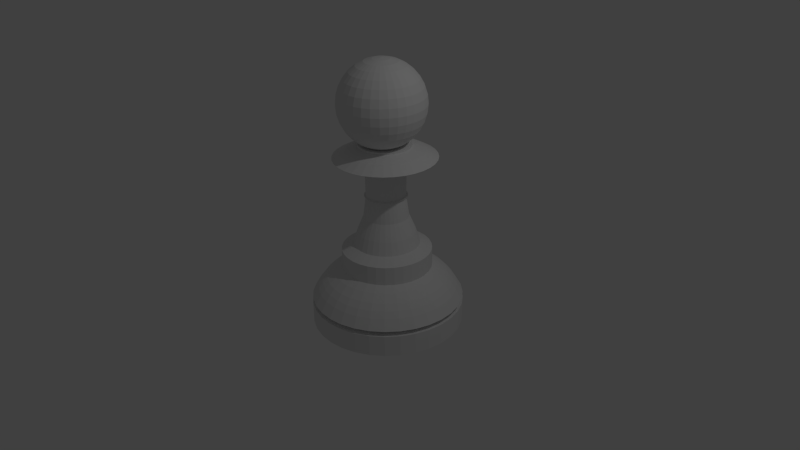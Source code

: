 # Source: pawn.blend  (saved by Blender 2.76.0; exported with 4.5.12 LTS)
import bpy
from mathutils import Matrix  # noqa: F401  (used for matrix-valued properties, if any)

bpy.ops.wm.read_factory_settings(use_empty=True)
scene = bpy.context.scene
scene.name = 'Scene'

# ---- collections
col_collection_1 = bpy.data.collections.new('Collection 1'); scene.collection.children.link(col_collection_1)

# ---- world
world_world = bpy.data.worlds.new('World'); scene.world = world_world
world_world.color = (0.05088, 0.05088, 0.05088)
world_world.use_sun_shadow = False
world_world.sun_shadow_jitter_overblur = 0.0
world_world.cycles.sampling_method = 'MANUAL'
world_world.cycles.sample_map_resolution = 256

# ---- cameras
cam_camera = bpy.data.cameras.new('Camera')
cam_camera.clip_end = 100.0
cam_camera.lens = 35.0
cam_camera.sensor_width = 32.0
cam_camera.sensor_height = 18.0
cam_camera.ortho_scale = 7.314
cam_camera.dof.focus_distance = 0.0
cam_camera.dof.aperture_fstop = 128.0

# ---- lights
light_lamp = bpy.data.lights.new('Lamp', 'POINT')
light_lamp.transmission_factor = 0.0
light_lamp.cutoff_distance = 30.0
light_lamp.energy = 100.0
light_lamp.shadow_buffer_clip_start = 1.001
light_lamp.shadow_soft_size = 0.1
light_lamp.shadow_maximum_resolution = 0.006
light_lamp.use_absolute_resolution = True
light_lamp.cycles.use_multiple_importance_sampling = False

# ---- meshes
me_cylinder = bpy.data.meshes.new('Cylinder')
me_cylinder.from_pydata([(-0.008108, 0.2402, -1.059), (-0.008108, 1.237, 1.442), (-0.008108, 1.24, -1.059), (-0.008108, 1.24, 0.9414), (0.187, 1.221, -1.059), (0.187, 1.221, 0.9414), (0.3746, 1.164, -1.059), (0.3746, 1.164, 0.9414), (0.5475, 1.072, -1.059), (0.5475, 1.072, 0.9414), (0.699, 0.9473, -1.059), (0.699, 0.9473, 0.9414), (0.8234, 0.7958, -1.059), (0.8234, 0.7958, 0.9414), (0.9158, 0.6229, -1.059), (0.9158, 0.6229, 0.9414), (0.9727, 0.4353, -1.059), (0.9727, 0.4353, 0.9414), (0.9919, 0.2402, -1.059), (0.9919, 0.2402, 0.9414), (0.9727, 0.04513, -1.059), (0.9727, 0.04513, 0.9414), (0.9158, -0.1425, -1.059), (0.9158, -0.1425, 0.9414), (0.8234, -0.3154, -1.059), (0.8234, -0.3154, 0.9414), (0.699, -0.4669, -1.059), (0.699, -0.4669, 0.9414), (0.5475, -0.5913, -1.059), (0.5475, -0.5913, 0.9414), (0.3746, -0.6837, -1.059), (0.3746, -0.6837, 0.9414), (0.187, -0.7406, -1.059), (0.187, -0.7406, 0.9414), (-0.008108, -0.7598, -1.059), (-0.008108, -0.7598, 0.9414), (-0.2032, -0.7406, -1.059), (-0.2032, -0.7406, 0.9414), (-0.3908, -0.6837, -1.059), (-0.3908, -0.6837, 0.9414), (-0.5637, -0.5913, -1.059), (-0.5637, -0.5913, 0.9414), (-0.7152, -0.4669, -1.059), (-0.7152, -0.4669, 0.9414), (-0.8396, -0.3154, -1.059), (-0.8396, -0.3154, 0.9414), (-0.932, -0.1425, -1.059), (-0.932, -0.1425, 0.9414), (-0.9889, 0.04513, -1.059), (-0.9889, 0.04513, 0.9414), (-1.008, 0.2402, -1.059), (-1.008, 0.2402, 0.9414), (-0.9889, 0.4353, -1.059), (-0.9889, 0.4353, 0.9414), (-0.932, 0.6229, -1.059), (-0.932, 0.6229, 0.9414), (-0.8396, 0.7958, -1.059), (-0.8396, 0.7958, 0.9414), (-0.7152, 0.9473, -1.059), (-0.7152, 0.9473, 0.9414), (-0.5637, 1.072, -1.059), (-0.5637, 1.072, 0.9414), (-0.3908, 1.164, -1.059), (-0.3908, 1.164, 0.9414), (-0.2032, 1.221, -1.059), (-0.2032, 1.221, 0.9414), (-0.008108, 1.122, 1.066), (-0.008108, 1.158, 2.401), (0.164, 1.106, 1.066), (0.3295, 1.055, 1.066), (0.482, 0.9738, 1.066), (0.6157, 0.8641, 1.066), (0.7255, 0.7304, 1.066), (0.807, 0.5778, 1.066), (0.8572, 0.4123, 1.066), (0.8742, 0.2402, 1.066), (0.8572, 0.0681, 1.066), (0.807, -0.09741, 1.066), (0.7255, -0.2499, 1.066), (0.6157, -0.3836, 1.066), (0.482, -0.4934, 1.066), (0.3295, -0.5749, 1.066), (0.164, -0.6251, 1.066), (-0.008108, -0.642, 1.066), (-0.1802, -0.6251, 1.066), (-0.3457, -0.5749, 1.066), (-0.4983, -0.4934, 1.066), (-0.632, -0.3836, 1.066), (-0.7417, -0.2499, 1.066), (-0.8232, -0.09741, 1.066), (-0.8734, 0.0681, 1.066), (-0.8904, 0.2402, 1.066), (-0.8734, 0.4123, 1.066), (-0.8232, 0.5778, 1.066), (-0.7417, 0.7304, 1.066), (-0.632, 0.8641, 1.066), (-0.4983, 0.9738, 1.066), (-0.3457, 1.055, 1.066), (-0.1802, 1.106, 1.066), (-0.008108, 1.101, 2.943), (0.1864, 1.218, 1.442), (0.3735, 1.162, 1.442), (0.5459, 1.069, 1.442), (0.697, 0.9454, 1.442), (0.8211, 0.7943, 1.442), (0.9132, 0.6218, 1.442), (0.97, 0.4348, 1.442), (0.9891, 0.2402, 1.442), (0.97, 0.04567, 1.442), (0.9132, -0.1414, 1.442), (0.8211, -0.3138, 1.442), (0.697, -0.4649, 1.442), (0.5459, -0.589, 1.442), (0.3735, -0.6811, 1.442), (0.1864, -0.7379, 1.442), (-0.008108, -0.757, 1.442), (-0.2027, -0.7379, 1.442), (-0.3897, -0.6811, 1.442), (-0.5621, -0.589, 1.442), (-0.7133, -0.4649, 1.442), (-0.8373, -0.3138, 1.442), (-0.9294, -0.1414, 1.442), (-0.9862, 0.04567, 1.442), (-1.005, 0.2402, 1.442), (-0.9862, 0.4348, 1.442), (-0.9294, 0.6218, 1.442), (-0.8373, 0.7943, 1.442), (-0.7133, 0.9454, 1.442), (-0.5621, 1.069, 1.442), (-0.3897, 1.162, 1.442), (-0.2027, 1.218, 1.442), (-0.008108, 1.036, 3.443), (0.1709, 1.14, 2.401), (0.3431, 1.088, 2.401), (0.5017, 1.003, 2.401), (0.6408, 0.8891, 2.401), (0.7549, 0.75, 2.401), (0.8397, 0.5914, 2.401), (0.8919, 0.4192, 2.401), (0.9095, 0.2402, 2.401), (0.8919, 0.0612, 2.401), (0.8397, -0.1109, 2.401), (0.7549, -0.2696, 2.401), (0.6408, -0.4087, 2.401), (0.5017, -0.5228, 2.401), (0.3431, -0.6076, 2.401), (0.1709, -0.6598, 2.401), (-0.008108, -0.6774, 2.401), (-0.1871, -0.6598, 2.401), (-0.3593, -0.6076, 2.401), (-0.5179, -0.5228, 2.401), (-0.657, -0.4087, 2.401), (-0.7711, -0.2696, 2.401), (-0.8559, -0.1109, 2.401), (-0.9081, 0.0612, 2.401), (-0.9257, 0.2402, 2.401), (-0.9081, 0.4192, 2.401), (-0.8559, 0.5914, 2.401), (-0.7711, 0.75, 2.401), (-0.657, 0.8891, 2.401), (-0.5179, 1.003, 2.401), (-0.3593, 1.088, 2.401), (-0.1871, 1.14, 2.401), (-0.008108, 0.9342, 4.027), (0.1598, 1.085, 2.943), (0.3213, 1.036, 2.943), (0.4701, 0.956, 2.943), (0.6006, 0.8489, 2.943), (0.7076, 0.7185, 2.943), (0.7872, 0.5696, 2.943), (0.8362, 0.4082, 2.943), (0.8527, 0.2402, 2.943), (0.8362, 0.07228, 2.943), (0.7872, -0.08921, 2.943), (0.7076, -0.238, 2.943), (0.6006, -0.3685, 2.943), (0.4701, -0.4755, 2.943), (0.3213, -0.5551, 2.943), (0.1598, -0.6041, 2.943), (-0.008108, -0.6206, 2.943), (-0.176, -0.6041, 2.943), (-0.3375, -0.5551, 2.943), (-0.4864, -0.4755, 2.943), (-0.6168, -0.3685, 2.943), (-0.7239, -0.238, 2.943), (-0.8034, -0.08921, 2.943), (-0.8524, 0.07228, 2.943), (-0.8689, 0.2402, 2.943), (-0.8524, 0.4082, 2.943), (-0.8034, 0.5696, 2.943), (-0.7239, 0.7185, 2.943), (-0.6168, 0.8489, 2.943), (-0.4864, 0.956, 2.943), (-0.3375, 1.036, 2.943), (-0.176, 1.085, 2.943), (-0.008108, 0.8291, 4.485), (0.1471, 1.02, 3.443), (0.2963, 0.9751, 3.443), (0.4338, 0.9016, 3.443), (0.5544, 0.8027, 3.443), (0.6533, 0.6821, 3.443), (0.7268, 0.5446, 3.443), (0.7721, 0.3954, 3.443), (0.7873, 0.2402, 3.443), (0.7721, 0.08503, 3.443), (0.7268, -0.06419, 3.443), (0.6533, -0.2017, 3.443), (0.5544, -0.3222, 3.443), (0.4338, -0.4212, 3.443), (0.2963, -0.4947, 3.443), (0.1471, -0.5399, 3.443), (-0.008108, -0.5552, 3.443), (-0.1633, -0.5399, 3.443), (-0.3125, -0.4947, 3.443), (-0.45, -0.4212, 3.443), (-0.5706, -0.3222, 3.443), (-0.6695, -0.2017, 3.443), (-0.743, -0.06419, 3.443), (-0.7883, 0.08503, 3.443), (-0.8036, 0.2402, 3.443), (-0.7883, 0.3954, 3.443), (-0.743, 0.5446, 3.443), (-0.6695, 0.6821, 3.443), (-0.5706, 0.8027, 3.443), (-0.45, 0.9016, 3.443), (-0.3125, 0.9751, 3.443), (-0.1633, 1.02, 3.443), (-0.008108, 0.8291, 6.223), (0.1273, 0.9209, 4.027), (0.2575, 0.8814, 4.027), (0.3775, 0.8173, 4.027), (0.4826, 0.731, 4.027), (0.5689, 0.6258, 4.027), (0.6331, 0.5058, 4.027), (0.6726, 0.3756, 4.027), (0.6859, 0.2402, 4.027), (0.6726, 0.1048, 4.027), (0.6331, -0.02537, 4.027), (0.5689, -0.1454, 4.027), (0.4826, -0.2505, 4.027), (0.3775, -0.3368, 4.027), (0.2575, -0.401, 4.027), (0.1273, -0.4405, 4.027), (-0.008108, -0.4538, 4.027), (-0.1435, -0.4405, 4.027), (-0.2737, -0.401, 4.027), (-0.3937, -0.3368, 4.027), (-0.4988, -0.2505, 4.027), (-0.5852, -0.1454, 4.027), (-0.6493, -0.02537, 4.027), (-0.6888, 0.1048, 4.027), (-0.7021, 0.2402, 4.027), (-0.6888, 0.3756, 4.027), (-0.6493, 0.5058, 4.027), (-0.5852, 0.6258, 4.027), (-0.4988, 0.731, 4.027), (-0.3937, 0.8173, 4.027), (-0.2737, 0.8814, 4.027), (-0.1435, 0.9209, 4.027), (-0.008108, 0.6724, 6.773), (0.1068, 0.8178, 4.485), (0.2172, 0.7843, 4.485), (0.319, 0.7298, 4.485), (0.4083, 0.6566, 4.485), (0.4815, 0.5674, 4.485), (0.5359, 0.4656, 4.485), (0.5694, 0.3551, 4.485), (0.5808, 0.2402, 4.485), (0.5694, 0.1253, 4.485), (0.5359, 0.01487, 4.485), (0.4815, -0.08694, 4.485), (0.4083, -0.1762, 4.485), (0.319, -0.2494, 4.485), (0.2172, -0.3038, 4.485), (0.1068, -0.3373, 4.485), (-0.008108, -0.3486, 4.485), (-0.123, -0.3373, 4.485), (-0.2335, -0.3038, 4.485), (-0.3353, -0.2494, 4.485), (-0.4245, -0.1762, 4.485), (-0.4977, -0.08694, 4.485), (-0.5521, 0.01487, 4.485), (-0.5857, 0.1253, 4.485), (-0.597, 0.2402, 4.485), (-0.5857, 0.3551, 4.485), (-0.5521, 0.4656, 4.485), (-0.4977, 0.5674, 4.485), (-0.4245, 0.6566, 4.485), (-0.3353, 0.7298, 4.485), (-0.2335, 0.7843, 4.485), (-0.123, 0.8178, 4.485), (-0.008108, 0.6196, 7.974), (0.1068, 0.8178, 6.223), (0.2172, 0.7843, 6.223), (0.319, 0.7298, 6.223), (0.4083, 0.6566, 6.223), (0.4815, 0.5674, 6.223), (0.5359, 0.4656, 6.223), (0.5694, 0.3551, 6.223), (0.5808, 0.2402, 6.223), (0.5694, 0.1253, 6.223), (0.5359, 0.01487, 6.223), (0.4815, -0.08694, 6.223), (0.4083, -0.1762, 6.223), (0.319, -0.2494, 6.223), (0.2172, -0.3038, 6.223), (0.1068, -0.3373, 6.223), (-0.008108, -0.3486, 6.223), (-0.123, -0.3373, 6.223), (-0.2335, -0.3038, 6.223), (-0.3353, -0.2494, 6.223), (-0.4245, -0.1762, 6.223), (-0.4977, -0.08694, 6.223), (-0.5521, 0.01487, 6.223), (-0.5857, 0.1253, 6.223), (-0.597, 0.2402, 6.223), (-0.5857, 0.3551, 6.223), (-0.5521, 0.4656, 6.223), (-0.4977, 0.5674, 6.223), (-0.4245, 0.6566, 6.223), (-0.3353, 0.7298, 6.223), (-0.2335, 0.7843, 6.223), (-0.123, 0.8178, 6.223), (-0.008108, 0.5341, 9.45), (0.07621, 0.6641, 6.773), (0.1573, 0.6395, 6.773), (0.232, 0.5996, 6.773), (0.2975, 0.5458, 6.773), (0.3513, 0.4803, 6.773), (0.3912, 0.4056, 6.773), (0.4158, 0.3245, 6.773), (0.4241, 0.2402, 6.773), (0.4158, 0.1559, 6.773), (0.3912, 0.07482, 6.773), (0.3513, 9.37e-05, 6.773), (0.2975, -0.0654, 6.773), (0.232, -0.1192, 6.773), (0.1573, -0.1591, 6.773), (0.07621, -0.1837, 6.773), (-0.008108, -0.192, 6.773), (-0.09243, -0.1837, 6.773), (-0.1735, -0.1591, 6.773), (-0.2482, -0.1192, 6.773), (-0.3137, -0.0654, 6.773), (-0.3675, 9.392e-05, 6.773), (-0.4074, 0.07482, 6.773), (-0.432, 0.1559, 6.773), (-0.4403, 0.2402, 6.773), (-0.432, 0.3245, 6.773), (-0.4074, 0.4056, 6.773), (-0.3675, 0.4803, 6.773), (-0.3137, 0.5458, 6.773), (-0.2482, 0.5996, 6.773), (-0.1735, 0.6395, 6.773), (-0.09243, 0.6641, 6.773), (-0.008108, 0.4956, 11.48), (0.06591, 0.6123, 7.974), (0.1371, 0.5907, 7.974), (0.2027, 0.5557, 7.974), (0.2602, 0.5085, 7.974), (0.3074, 0.451, 7.974), (0.3424, 0.3854, 7.974), (0.364, 0.3142, 7.974), (0.3713, 0.2402, 7.974), (0.364, 0.1662, 7.974), (0.3424, 0.09503, 7.974), (0.3074, 0.02944, 7.974), (0.2602, -0.02806, 7.974), (0.2027, -0.07524, 7.974), (0.1371, -0.1103, 7.974), (0.06591, -0.1319, 7.974), (-0.008108, -0.1392, 7.974), (-0.08213, -0.1319, 7.974), (-0.1533, -0.1103, 7.974), (-0.2189, -0.07524, 7.974), (-0.2764, -0.02806, 7.974), (-0.3236, 0.02944, 7.974), (-0.3586, 0.09503, 7.974), (-0.3802, 0.1662, 7.974), (-0.3875, 0.2402, 7.974), (-0.3802, 0.3142, 7.974), (-0.3586, 0.3854, 7.974), (-0.3236, 0.451, 7.974), (-0.2764, 0.5085, 7.974), (-0.2189, 0.5557, 7.974), (-0.1533, 0.5907, 7.974), (-0.08212, 0.6123, 7.974), (-0.008108, 0.5197, 11.48), (0.04923, 0.5285, 9.45), (0.1044, 0.5117, 9.45), (0.1552, 0.4846, 9.45), (0.1997, 0.448, 9.45), (0.2363, 0.4035, 9.45), (0.2634, 0.3527, 9.45), (0.2801, 0.2976, 9.45), (0.2858, 0.2402, 9.45), (0.2801, 0.1829, 9.45), (0.2634, 0.1278, 9.45), (0.2363, 0.07694, 9.45), (0.1997, 0.03241, 9.45), (0.1552, -0.004144, 9.45), (0.1044, -0.0313, 9.45), (0.04923, -0.04803, 9.45), (-0.008108, -0.05367, 9.45), (-0.06544, -0.04803, 9.45), (-0.1206, -0.0313, 9.45), (-0.1714, -0.004144, 9.45), (-0.2159, 0.03241, 9.45), (-0.2525, 0.07694, 9.45), (-0.2796, 0.1278, 9.45), (-0.2964, 0.1829, 9.45), (-0.302, 0.2402, 9.45), (-0.2964, 0.2976, 9.45), (-0.2796, 0.3527, 9.45), (-0.2525, 0.4035, 9.45), (-0.2159, 0.448, 9.45), (-0.1714, 0.4846, 9.45), (-0.1206, 0.5117, 9.45), (-0.06544, 0.5285, 9.45), (-0.008108, 0.4965, 11.54), (0.04172, 0.4907, 11.48), (0.08964, 0.4762, 11.48), (0.1338, 0.4526, 11.48), (0.1725, 0.4208, 11.48), (0.2043, 0.3821, 11.48), (0.2279, 0.338, 11.48), (0.2424, 0.2901, 11.48), (0.2473, 0.2402, 11.48), (0.2424, 0.1904, 11.48), (0.2279, 0.1425, 11.48), (0.2043, 0.09831, 11.48), (0.1725, 0.0596, 11.48), (0.1338, 0.02784, 11.48), (0.08964, 0.004234, 11.48), (0.04172, -0.0103, 11.48), (-0.008108, -0.01521, 11.48), (-0.05794, -0.0103, 11.48), (-0.1059, 0.004234, 11.48), (-0.15, 0.02784, 11.48), (-0.1887, 0.0596, 11.48), (-0.2205, 0.09831, 11.48), (-0.2441, 0.1425, 11.48), (-0.2586, 0.1904, 11.48), (-0.2635, 0.2402, 11.48), (-0.2586, 0.2901, 11.48), (-0.2441, 0.338, 11.48), (-0.2205, 0.3821, 11.48), (-0.1887, 0.4208, 11.48), (-0.15, 0.4526, 11.48), (-0.1059, 0.4762, 11.48), (-0.05794, 0.4907, 11.48), (-0.008108, 0.5051, 14.52), (0.04641, 0.5143, 11.48), (0.09883, 0.4984, 11.48), (0.1471, 0.4726, 11.48), (0.1895, 0.4378, 11.48), (0.2242, 0.3955, 11.48), (0.2501, 0.3472, 11.48), (0.266, 0.2947, 11.48), (0.2713, 0.2402, 11.48), (0.266, 0.1857, 11.48), (0.2501, 0.1333, 11.48), (0.2242, 0.08496, 11.48), (0.1895, 0.04262, 11.48), (0.1471, 0.007862, 11.48), (0.09883, -0.01796, 11.48), (0.04641, -0.03386, 11.48), (-0.008108, -0.03923, 11.48), (-0.06263, -0.03386, 11.48), (-0.1151, -0.01796, 11.48), (-0.1634, 0.007862, 11.48), (-0.2057, 0.04262, 11.48), (-0.2405, 0.08496, 11.48), (-0.2663, 0.1333, 11.48), (-0.2822, 0.1857, 11.48), (-0.2876, 0.2402, 11.48), (-0.2822, 0.2947, 11.48), (-0.2663, 0.3472, 11.48), (-0.2405, 0.3955, 11.48), (-0.2057, 0.4378, 11.48), (-0.1634, 0.4726, 11.48), (-0.115, 0.4984, 11.48), (-0.06263, 0.5143, 11.48), (-0.008108, 0.5051, 14.58), (0.04188, 0.4915, 11.54), (0.08996, 0.477, 11.54), (0.1343, 0.4533, 11.54), (0.1731, 0.4214, 11.54), (0.205, 0.3826, 11.54), (0.2286, 0.3383, 11.54), (0.2432, 0.2902, 11.54), (0.2481, 0.2402, 11.54), (0.2432, 0.1902, 11.54), (0.2286, 0.1422, 11.54), (0.205, 0.09785, 11.54), (0.1731, 0.05902, 11.54), (0.1343, 0.02715, 11.54), (0.08996, 0.003471, 11.54), (0.04188, -0.01111, 11.54), (-0.008108, -0.01603, 11.54), (-0.0581, -0.01111, 11.54), (-0.1062, 0.003472, 11.54), (-0.1505, 0.02715, 11.54), (-0.1893, 0.05902, 11.54), (-0.2212, 0.09785, 11.54), (-0.2449, 0.1422, 11.54), (-0.2594, 0.1902, 11.54), (-0.2644, 0.2402, 11.54), (-0.2594, 0.2902, 11.54), (-0.2449, 0.3383, 11.54), (-0.2212, 0.3826, 11.54), (-0.1893, 0.4214, 11.54), (-0.1505, 0.4533, 11.54), (-0.1062, 0.477, 11.54), (-0.0581, 0.4915, 11.54), (0.04357, 0.5, 14.52), (0.09326, 0.4849, 14.52), (0.1391, 0.4605, 14.52), (0.1792, 0.4275, 14.52), (0.2121, 0.3874, 14.52), (0.2366, 0.3416, 14.52), (0.2517, 0.2919, 14.52), (0.2568, 0.2402, 14.52), (0.2517, 0.1885, 14.52), (0.2366, 0.1389, 14.52), (0.2121, 0.09306, 14.52), (0.1792, 0.05292, 14.52), (0.1391, 0.01998, 14.52), (0.09326, -0.0045, 14.52), (0.04357, -0.01957, 14.52), (-0.008108, -0.02466, 14.52), (-0.05978, -0.01957, 14.52), (-0.1095, -0.0045, 14.52), (-0.1553, 0.01998, 14.52), (-0.1954, 0.05292, 14.52), (-0.2283, 0.09306, 14.52), (-0.2528, 0.1389, 14.52), (-0.2679, 0.1885, 14.52), (-0.273, 0.2402, 14.52), (-0.2679, 0.2919, 14.52), (-0.2528, 0.3416, 14.52), (-0.2283, 0.3874, 14.52), (-0.1954, 0.4275, 14.52), (-0.1553, 0.4605, 14.52), (-0.1095, 0.4849, 14.52), (-0.05978, 0.5, 14.52), (-0.008108, 0.7493, 15.79), (0.04357, 0.5, 14.58), (0.09326, 0.4849, 14.58), (0.1391, 0.4605, 14.58), (0.1792, 0.4275, 14.58), (0.2121, 0.3874, 14.58), (0.2366, 0.3416, 14.58), (0.2517, 0.2919, 14.58), (0.2568, 0.2402, 14.58), (0.2517, 0.1885, 14.58), (0.2366, 0.1389, 14.58), (0.2121, 0.09306, 14.58), (0.1792, 0.05292, 14.58), (0.1391, 0.01998, 14.58), (0.09326, -0.0045, 14.58), (0.04357, -0.01957, 14.58), (-0.008108, -0.02466, 14.58), (-0.05978, -0.01957, 14.58), (-0.1095, -0.0045, 14.58), (-0.1553, 0.01998, 14.58), (-0.1954, 0.05292, 14.58), (-0.2283, 0.09306, 14.58), (-0.2528, 0.1389, 14.58), (-0.2679, 0.1885, 14.58), (-0.273, 0.2402, 14.58), (-0.2679, 0.2919, 14.58), (-0.2528, 0.3416, 14.58), (-0.2283, 0.3874, 14.58), (-0.1954, 0.4275, 14.58), (-0.1553, 0.4605, 14.58), (-0.1095, 0.4849, 14.58), (-0.05978, 0.5, 14.58), (-0.008108, 0.9091, 15.16), (-0.008108, 0.58, 16.25), (0.1224, 0.8962, 15.16), (0.2479, 0.8582, 15.16), (0.3635, 0.7964, 15.16), (0.4648, 0.7132, 15.16), (0.548, 0.6118, 15.16), (0.6098, 0.4962, 15.16), (0.6479, 0.3707, 15.16), (0.6607, 0.2402, 15.16), (0.6479, 0.1097, 15.16), (0.6098, -0.01574, 15.16), (0.548, -0.1314, 15.16), (0.4648, -0.2327, 15.16), (0.3635, -0.3159, 15.16), (0.2479, -0.3777, 15.16), (0.1224, -0.4158, 15.16), (-0.008108, -0.4286, 15.16), (-0.1386, -0.4158, 15.16), (-0.2641, -0.3777, 15.16), (-0.3797, -0.3159, 15.16), (-0.4811, -0.2327, 15.16), (-0.5642, -0.1314, 15.16), (-0.626, -0.01574, 15.16), (-0.6641, 0.1097, 15.16), (-0.677, 0.2402, 15.16), (-0.6641, 0.3707, 15.16), (-0.626, 0.4962, 15.16), (-0.5642, 0.6118, 15.16), (-0.4811, 0.7132, 15.16), (-0.3797, 0.7964, 15.16), (-0.2641, 0.8582, 15.16), (-0.1386, 0.8962, 15.16), (-0.008108, 0.58, 16.41), (0.09122, 0.7396, 15.79), (0.1867, 0.7106, 15.79), (0.2747, 0.6635, 15.79), (0.3519, 0.6002, 15.79), (0.4152, 0.5231, 15.79), (0.4623, 0.4351, 15.79), (0.4912, 0.3395, 15.79), (0.501, 0.2402, 15.79), (0.4912, 0.1409, 15.79), (0.4623, 0.04538, 15.79), (0.4152, -0.04264, 15.79), (0.3519, -0.1198, 15.79), (0.2747, -0.1831, 15.79), (0.1867, -0.2302, 15.79), (0.09122, -0.2591, 15.79), (-0.008108, -0.2689, 15.79), (-0.1074, -0.2591, 15.79), (-0.2029, -0.2302, 15.79), (-0.291, -0.1831, 15.79), (-0.3681, -0.1198, 15.79), (-0.4314, -0.04264, 15.79), (-0.4785, 0.04538, 15.79), (-0.5075, 0.1409, 15.79), (-0.5172, 0.2402, 15.79), (-0.5075, 0.3395, 15.79), (-0.4785, 0.4351, 15.79), (-0.4314, 0.5231, 15.79), (-0.3681, 0.6002, 15.79), (-0.291, 0.6635, 15.79), (-0.2029, 0.7106, 15.79), (-0.1074, 0.7396, 15.79), (0.05818, 0.5735, 16.25), (0.1219, 0.5541, 16.25), (0.1807, 0.5227, 16.25), (0.2322, 0.4805, 16.25), (0.2744, 0.429, 16.25), (0.3058, 0.3702, 16.25), (0.3252, 0.3065, 16.25), (0.3317, 0.2402, 16.25), (0.3252, 0.1739, 16.25), (0.3058, 0.1102, 16.25), (0.2744, 0.05144, 16.25), (0.2322, -4.776e-05, 16.25), (0.1807, -0.0423, 16.25), (0.1219, -0.0737, 16.25), (0.05818, -0.09304, 16.25), (-0.008108, -0.09957, 16.25), (-0.0744, -0.09304, 16.25), (-0.1381, -0.0737, 16.25), (-0.1969, -0.0423, 16.25), (-0.2484, -4.761e-05, 16.25), (-0.2906, 0.05144, 16.25), (-0.322, 0.1102, 16.25), (-0.3414, 0.1739, 16.25), (-0.3479, 0.2402, 16.25), (-0.3414, 0.3065, 16.25), (-0.322, 0.3703, 16.25), (-0.2906, 0.429, 16.25), (-0.2484, 0.4805, 16.25), (-0.1969, 0.5227, 16.25), (-0.1381, 0.5541, 16.25), (-0.0744, 0.5735, 16.25), (-0.008108, 0.2402, 16.41), (0.05818, 0.5735, 16.41), (0.1219, 0.5541, 16.41), (0.1807, 0.5227, 16.41), (0.2322, 0.4805, 16.41), (0.2744, 0.429, 16.41), (0.3058, 0.3702, 16.41), (0.3252, 0.3065, 16.41), (0.3317, 0.2402, 16.41), (0.3252, 0.1739, 16.41), (0.3058, 0.1102, 16.41), (0.2744, 0.05144, 16.41), (0.2322, -4.776e-05, 16.41), (0.1807, -0.0423, 16.41), (0.1219, -0.0737, 16.41), (0.05818, -0.09304, 16.41), (-0.008108, -0.09957, 16.41), (-0.0744, -0.09304, 16.41), (-0.1381, -0.0737, 16.41), (-0.1969, -0.0423, 16.41), (-0.2484, -4.761e-05, 16.41), (-0.2906, 0.05144, 16.41), (-0.322, 0.1102, 16.41), (-0.3414, 0.1739, 16.41), (-0.3479, 0.2402, 16.41), (-0.3414, 0.3065, 16.41), (-0.322, 0.3703, 16.41), (-0.2906, 0.429, 16.41), (-0.2484, 0.4805, 16.41), (-0.1969, 0.5227, 16.41), (-0.1381, 0.5541, 16.41), (-0.0744, 0.5735, 16.41), (-0.1134, 0.1979, 24.03), (-0.2192, 0.1979, 23.81), (-0.3166, 0.1979, 23.44), (-0.4021, 0.1979, 22.94), (-0.4722, 0.1979, 22.33), (-0.5243, 0.1979, 21.64), (-0.5564, 0.1979, 20.89), (-0.5672, 0.1979, 20.11), (-0.5564, 0.1979, 19.33), (-0.5243, 0.1979, 18.58), (-0.4722, 0.1979, 17.89), (-0.4021, 0.1979, 17.28), (-0.3166, 0.1979, 16.78), (-0.2192, 0.1979, 16.41), (-0.1134, 0.1979, 16.18), (-0.1113, 0.2194, 24.03), (-0.215, 0.24, 23.81), (-0.3106, 0.2591, 23.44), (-0.3944, 0.2757, 22.94), (-0.4632, 0.2894, 22.33), (-0.5143, 0.2996, 21.64), (-0.5458, 0.3058, 20.89), (-0.5564, 0.3079, 20.11), (-0.5458, 0.3058, 19.33), (-0.5143, 0.2996, 18.58), (-0.4632, 0.2894, 17.89), (-0.3944, 0.2757, 17.28), (-0.3106, 0.2591, 16.78), (-0.215, 0.24, 16.41), (-0.1113, 0.2194, 16.18), (-0.105, 0.24, 24.03), (-0.2027, 0.2805, 23.81), (-0.2928, 0.3178, 23.44), (-0.3717, 0.3505, 22.94), (-0.4365, 0.3773, 22.33), (-0.4846, 0.3973, 21.64), (-0.5143, 0.4096, 20.89), (-0.5243, 0.4137, 20.11), (-0.5143, 0.4096, 19.33), (-0.4846, 0.3973, 18.58), (-0.4365, 0.3773, 17.89), (-0.3717, 0.3505, 17.28), (-0.2928, 0.3178, 16.78), (-0.2027, 0.2805, 16.41), (-0.105, 0.24, 16.18), (-0.09486, 0.2591, 24.03), (-0.1828, 0.3178, 23.81), (-0.2638, 0.372, 23.44), (-0.3349, 0.4194, 22.94), (-0.3932, 0.4584, 22.33), (-0.4365, 0.4873, 21.64), (-0.4632, 0.5052, 20.89), (-0.4722, 0.5112, 20.11), (-0.4632, 0.5052, 19.33), (-0.4365, 0.4873, 18.58), (-0.3932, 0.4584, 17.89), (-0.3349, 0.4194, 17.28), (-0.2638, 0.372, 16.78), (-0.1828, 0.3178, 16.41), (-0.09486, 0.2591, 16.18), (-0.08118, 0.2757, 24.03), (-0.156, 0.3505, 23.81), (-0.2249, 0.4194, 23.44), (-0.2853, 0.4799, 22.94), (-0.3349, 0.5294, 22.33), (-0.3717, 0.5663, 21.64), (-0.3944, 0.589, 20.89), (-0.4021, 0.5966, 20.11), (-0.3944, 0.589, 19.33), (-0.3717, 0.5663, 18.58), (-0.3349, 0.5294, 17.89), (-0.2853, 0.4799, 17.28), (-0.2249, 0.4194, 16.78), (-0.156, 0.3505, 16.41), (-0.08118, 0.2757, 16.18), (-0.06451, 0.2894, 24.03), (-0.1233, 0.3773, 23.81), (-0.1774, 0.4584, 23.44), (-0.2249, 0.5294, 22.94), (-0.2638, 0.5877, 22.33), (-0.2928, 0.6311, 21.64), (-0.3106, 0.6577, 20.89), (-0.3166, 0.6667, 20.11), (-0.3106, 0.6577, 19.33), (-0.2928, 0.6311, 18.58), (-0.2638, 0.5877, 17.89), (-0.2249, 0.5294, 17.28), (-0.1774, 0.4584, 16.78), (-0.1233, 0.3773, 16.41), (-0.06451, 0.2894, 16.18), (-0.04549, 0.2996, 24.03), (-0.08597, 0.3973, 23.81), (-0.1233, 0.4873, 23.44), (-0.156, 0.5663, 22.94), (-0.1828, 0.6311, 22.33), (-0.2027, 0.6792, 21.64), (-0.215, 0.7088, 20.89), (-0.2192, 0.7188, 20.11), (-0.215, 0.7088, 19.33), (-0.2027, 0.6792, 18.58), (-0.1828, 0.6311, 17.89), (-0.156, 0.5663, 17.28), (-0.1233, 0.4873, 16.78), (-0.08597, 0.3973, 16.41), (-0.04549, 0.2996, 16.18), (-0.02486, 0.3058, 24.03), (-0.04549, 0.4096, 23.81), (-0.06451, 0.5052, 23.44), (-0.08118, 0.589, 22.94), (-0.09486, 0.6577, 22.33), (-0.105, 0.7088, 21.64), (-0.1113, 0.7403, 20.89), (-0.1134, 0.7509, 20.11), (-0.1113, 0.7403, 19.33), (-0.105, 0.7088, 18.58), (-0.09486, 0.6577, 17.89), (-0.08118, 0.589, 17.28), (-0.06451, 0.5052, 16.78), (-0.04549, 0.4096, 16.41), (-0.02486, 0.3058, 16.18), (-0.003399, 0.3079, 24.03), (-0.003399, 0.4137, 23.81), (-0.003399, 0.5112, 23.44), (-0.003399, 0.5966, 22.94), (-0.003399, 0.6667, 22.33), (-0.003399, 0.7188, 21.64), (-0.003399, 0.7509, 20.89), (-0.003399, 0.7618, 20.11), (-0.003399, 0.7509, 19.33), (-0.003399, 0.7188, 18.58), (-0.003399, 0.6667, 17.89), (-0.003399, 0.5966, 17.28), (-0.003399, 0.5112, 16.78), (-0.003399, 0.4137, 16.41), (-0.003399, 0.3079, 16.18), (0.01806, 0.3058, 24.03), (0.03869, 0.4096, 23.81), (0.05771, 0.5052, 23.44), (0.07438, 0.589, 22.94), (0.08806, 0.6577, 22.33), (0.09822, 0.7088, 21.64), (0.1045, 0.7403, 20.89), (0.1066, 0.7509, 20.11), (0.1045, 0.7403, 19.33), (0.09822, 0.7088, 18.58), (0.08806, 0.6577, 17.89), (0.07438, 0.589, 17.28), (0.05771, 0.5052, 16.78), (0.03869, 0.4096, 16.41), (0.01806, 0.3058, 16.18), (0.03869, 0.2996, 24.03), (0.07917, 0.3973, 23.81), (0.1165, 0.4873, 23.44), (0.1492, 0.5663, 22.94), (0.176, 0.6311, 22.33), (0.1959, 0.6792, 21.64), (0.2082, 0.7088, 20.89), (0.2124, 0.7188, 20.11), (0.2082, 0.7088, 19.33), (0.1959, 0.6792, 18.58), (0.176, 0.6311, 17.89), (0.1492, 0.5663, 17.28), (0.1165, 0.4873, 16.78), (0.07917, 0.3973, 16.41), (0.03869, 0.2996, 16.18), (0.05771, 0.2894, 24.03), (0.1165, 0.3773, 23.81), (0.1706, 0.4584, 23.44), (0.2181, 0.5294, 22.94), (0.257, 0.5877, 22.33), (0.286, 0.6311, 21.64), (0.3038, 0.6577, 20.89), (0.3098, 0.6667, 20.11), (0.3038, 0.6577, 19.33), (0.286, 0.6311, 18.58), (0.257, 0.5877, 17.89), (0.2181, 0.5294, 17.28), (0.1706, 0.4584, 16.78), (0.1165, 0.3773, 16.41), (0.05771, 0.2894, 16.18), (0.07438, 0.2757, 24.03), (0.1492, 0.3505, 23.81), (0.2181, 0.4194, 23.44), (0.2785, 0.4799, 22.94), (0.3281, 0.5294, 22.33), (0.3649, 0.5663, 21.64), (0.3876, 0.589, 20.89), (0.3953, 0.5966, 20.11), (0.3876, 0.589, 19.33), (0.3649, 0.5663, 18.58), (0.3281, 0.5294, 17.89), (0.2785, 0.4799, 17.28), (0.2181, 0.4194, 16.78), (0.1492, 0.3505, 16.41), (0.07438, 0.2757, 16.18), (0.08806, 0.2591, 24.03), (0.176, 0.3178, 23.81), (0.257, 0.372, 23.44), (0.3281, 0.4194, 22.94), (0.3864, 0.4584, 22.33), (0.4297, 0.4873, 21.64), (0.4564, 0.5052, 20.89), (0.4654, 0.5112, 20.11), (0.4564, 0.5052, 19.33), (0.4297, 0.4873, 18.58), (0.3864, 0.4584, 17.89), (0.3281, 0.4194, 17.28), (0.257, 0.372, 16.78), (0.176, 0.3178, 16.41), (0.08806, 0.2591, 16.18), (0.09822, 0.24, 24.03), (0.1959, 0.2805, 23.81), (0.286, 0.3178, 23.44), (0.3649, 0.3505, 22.94), (0.4297, 0.3773, 22.33), (0.4778, 0.3973, 21.64), (0.5075, 0.4096, 20.89), (0.5175, 0.4137, 20.11), (0.5075, 0.4096, 19.33), (0.4778, 0.3973, 18.58), (0.4297, 0.3773, 17.89), (0.3649, 0.3505, 17.28), (0.286, 0.3178, 16.78), (0.1959, 0.2805, 16.41), (0.09822, 0.24, 16.18), (0.1045, 0.2194, 24.03), (0.2082, 0.24, 23.81), (0.3038, 0.2591, 23.44), (0.3876, 0.2757, 22.94), (0.4564, 0.2894, 22.33), (0.5075, 0.2996, 21.64), (0.539, 0.3058, 20.89), (0.5496, 0.3079, 20.11), (0.539, 0.3058, 19.33), (0.5075, 0.2996, 18.58), (0.4564, 0.2894, 17.89), (0.3876, 0.2757, 17.28), (0.3038, 0.2591, 16.78), (0.2082, 0.24, 16.41), (0.1045, 0.2194, 16.18), (0.1066, 0.1979, 24.03), (0.2124, 0.1979, 23.81), (0.3098, 0.1979, 23.44), (0.3953, 0.1979, 22.94), (0.4654, 0.1979, 22.33), (0.5175, 0.1979, 21.64), (0.5496, 0.1979, 20.89), (0.5604, 0.1979, 20.11), (0.5496, 0.1979, 19.33), (0.5175, 0.1979, 18.58), (0.4654, 0.1979, 17.89), (0.3953, 0.1979, 17.28), (0.3098, 0.1979, 16.78), (0.2124, 0.1979, 16.41), (0.1066, 0.1979, 16.18), (-0.003399, 0.1979, 16.11), (0.1045, 0.1765, 24.03), (0.2082, 0.1559, 23.81), (0.3038, 0.1368, 23.44), (0.3876, 0.1202, 22.94), (0.4564, 0.1065, 22.33), (0.5075, 0.09632, 21.64), (0.539, 0.09006, 20.89), (0.5496, 0.08795, 20.11), (0.539, 0.09006, 19.33), (0.5075, 0.09632, 18.58), (0.4564, 0.1065, 17.89), (0.3876, 0.1202, 17.28), (0.3038, 0.1368, 16.78), (0.2082, 0.1559, 16.41), (0.1045, 0.1765, 16.18), (0.09822, 0.1559, 24.03), (0.1959, 0.1154, 23.81), (0.286, 0.07807, 23.44), (0.3649, 0.04538, 22.94), (0.4297, 0.01854, 22.33), (0.4778, -0.001395, 21.64), (0.5075, -0.01367, 20.89), (0.5175, -0.01782, 20.11), (0.5075, -0.01367, 19.33), (0.4778, -0.001395, 18.58), (0.4297, 0.01854, 17.89), (0.3649, 0.04538, 17.28), (0.286, 0.07807, 16.78), (0.1959, 0.1154, 16.41), (0.09822, 0.1559, 16.18), (0.08806, 0.1368, 24.03), (0.176, 0.07807, 23.81), (0.257, 0.02392, 23.44), (0.3281, -0.02355, 22.94), (0.3864, -0.0625, 22.33), (0.4297, -0.09145, 21.64), (0.4564, -0.1093, 20.89), (0.4654, -0.1153, 20.11), (0.4564, -0.1093, 19.33), (0.4297, -0.09145, 18.58), (0.3864, -0.0625, 17.89), (0.3281, -0.02355, 17.28), (0.257, 0.02392, 16.78), (0.176, 0.07807, 16.41), (0.08806, 0.1368, 16.18), (0.07438, 0.1202, 24.03), (0.1492, 0.04538, 23.81), (0.2181, -0.02355, 23.44), (0.2785, -0.08396, 22.94), (0.3281, -0.1335, 22.33), (0.3649, -0.1704, 21.64), (0.3876, -0.1931, 20.89), (0.3953, -0.2007, 20.11), (0.3876, -0.1931, 19.33), (0.3649, -0.1704, 18.58), (0.3281, -0.1335, 17.89), (0.2785, -0.08396, 17.28), (0.2181, -0.02355, 16.78), (0.1492, 0.04538, 16.41), (0.07438, 0.1202, 16.18), (0.05771, 0.1065, 24.03), (0.1165, 0.01854, 23.81), (0.1706, -0.0625, 23.44), (0.2181, -0.1335, 22.94), (0.257, -0.1918, 22.33), (0.286, -0.2352, 21.64), (0.3038, -0.2618, 20.89), (0.3098, -0.2709, 20.11), (0.3038, -0.2618, 19.33), (0.286, -0.2352, 18.58), (0.257, -0.1918, 17.89), (0.2181, -0.1335, 17.28), (0.1706, -0.0625, 16.78), (0.1165, 0.01854, 16.41), (0.05771, 0.1065, 16.18), (0.03869, 0.09632, 24.03), (0.07917, -0.001395, 23.81), (0.1165, -0.09145, 23.44), (0.1492, -0.1704, 22.94), (0.176, -0.2352, 22.33), (0.1959, -0.2833, 21.64), (0.2082, -0.3129, 20.89), (0.2124, -0.323, 20.11), (0.2082, -0.3129, 19.33), (0.1959, -0.2833, 18.58), (0.176, -0.2352, 17.89), (0.1492, -0.1704, 17.28), (0.1165, -0.09145, 16.78), (0.07917, -0.001395, 16.41), (0.03869, 0.09632, 16.18), (0.01806, 0.09006, 24.03), (0.03869, -0.01367, 23.81), (0.05771, -0.1093, 23.44), (0.07438, -0.1931, 22.94), (0.08806, -0.2618, 22.33), (0.09822, -0.3129, 21.64), (0.1045, -0.3444, 20.89), (0.1066, -0.355, 20.11), (0.1045, -0.3444, 19.33), (0.09822, -0.3129, 18.58), (0.08806, -0.2618, 17.89), (0.07438, -0.1931, 17.28), (0.05771, -0.1093, 16.78), (0.03869, -0.01367, 16.41), (0.01806, 0.09006, 16.18), (-0.003399, 0.08795, 24.03), (-0.003399, -0.01782, 23.81), (-0.003399, -0.1153, 23.44), (-0.003399, -0.2007, 22.94), (-0.003399, -0.2709, 22.33), (-0.003399, -0.323, 21.64), (-0.003399, -0.355, 20.89), (-0.003399, -0.3659, 20.11), (-0.003399, -0.355, 19.33), (-0.003399, -0.323, 18.58), (-0.003399, -0.2709, 17.89), (-0.003399, -0.2007, 17.28), (-0.003399, -0.1153, 16.78), (-0.003399, -0.01782, 16.41), (-0.003399, 0.08795, 16.18), (-0.02486, 0.09006, 24.03), (-0.04549, -0.01367, 23.81), (-0.06451, -0.1093, 23.44), (-0.08118, -0.1931, 22.94), (-0.09486, -0.2618, 22.33), (-0.105, -0.3129, 21.64), (-0.1113, -0.3444, 20.89), (-0.1134, -0.355, 20.11), (-0.1113, -0.3444, 19.33), (-0.105, -0.3129, 18.58), (-0.09486, -0.2618, 17.89), (-0.08118, -0.1931, 17.28), (-0.06451, -0.1093, 16.78), (-0.04549, -0.01367, 16.41), (-0.02486, 0.09006, 16.18), (-0.04549, 0.09632, 24.03), (-0.08597, -0.001395, 23.81), (-0.1233, -0.09145, 23.44), (-0.156, -0.1704, 22.94), (-0.1828, -0.2352, 22.33), (-0.2027, -0.2833, 21.64), (-0.215, -0.3129, 20.89), (-0.2192, -0.323, 20.11), (-0.215, -0.3129, 19.33), (-0.2027, -0.2833, 18.58), (-0.1828, -0.2352, 17.89), (-0.156, -0.1704, 17.28), (-0.1233, -0.09145, 16.78), (-0.08597, -0.001395, 16.41), (-0.04549, 0.09632, 16.18), (-0.06451, 0.1065, 24.03), (-0.1233, 0.01854, 23.81), (-0.1774, -0.0625, 23.44), (-0.2249, -0.1335, 22.94), (-0.2638, -0.1918, 22.33), (-0.2928, -0.2352, 21.64), (-0.3106, -0.2618, 20.89), (-0.3166, -0.2709, 20.11), (-0.3106, -0.2618, 19.33), (-0.2928, -0.2352, 18.58), (-0.2638, -0.1918, 17.89), (-0.2249, -0.1335, 17.28), (-0.1774, -0.0625, 16.78), (-0.1233, 0.01854, 16.41), (-0.06451, 0.1065, 16.18), (-0.08118, 0.1202, 24.03), (-0.156, 0.04538, 23.81), (-0.2249, -0.02355, 23.44), (-0.2853, -0.08396, 22.94), (-0.3349, -0.1335, 22.33), (-0.3717, -0.1704, 21.64), (-0.3944, -0.1931, 20.89), (-0.4021, -0.2007, 20.11), (-0.3944, -0.1931, 19.33), (-0.3717, -0.1704, 18.58), (-0.3349, -0.1335, 17.89), (-0.2853, -0.08396, 17.28), (-0.2249, -0.02355, 16.78), (-0.156, 0.04538, 16.41), (-0.08118, 0.1202, 16.18), (-0.09486, 0.1368, 24.03), (-0.1828, 0.07807, 23.81), (-0.2638, 0.02392, 23.44), (-0.3349, -0.02355, 22.94), (-0.3932, -0.0625, 22.33), (-0.4365, -0.09145, 21.64), (-0.4632, -0.1093, 20.89), (-0.4722, -0.1153, 20.11), (-0.4632, -0.1093, 19.33), (-0.4365, -0.09145, 18.58), (-0.3932, -0.0625, 17.89), (-0.3349, -0.02355, 17.28), (-0.2638, 0.02392, 16.78), (-0.1828, 0.07807, 16.41), (-0.09486, 0.1368, 16.18), (-0.003399, 0.1979, 24.11), (-0.105, 0.1559, 24.03), (-0.2027, 0.1154, 23.81), (-0.2928, 0.07807, 23.44), (-0.3717, 0.04538, 22.94), (-0.4365, 0.01854, 22.33), (-0.4846, -0.001395, 21.64), (-0.5143, -0.01367, 20.89), (-0.5243, -0.01782, 20.11), (-0.5143, -0.01367, 19.33), (-0.4846, -0.001395, 18.58), (-0.4365, 0.01854, 17.89), (-0.3717, 0.04538, 17.28), (-0.2928, 0.07807, 16.78), (-0.2027, 0.1154, 16.41), (-0.105, 0.1559, 16.18), (-0.1113, 0.1765, 24.03), (-0.215, 0.1559, 23.81), (-0.3106, 0.1368, 23.44), (-0.3944, 0.1202, 22.94), (-0.4632, 0.1065, 22.33), (-0.5143, 0.09632, 21.64), (-0.5458, 0.09006, 20.89), (-0.5564, 0.08795, 20.11), (-0.5458, 0.09006, 19.33), (-0.5143, 0.09632, 18.58), (-0.4632, 0.1065, 17.89), (-0.3944, 0.1202, 17.28), (-0.3106, 0.1368, 16.78), (-0.215, 0.1559, 16.41), (-0.1113, 0.1765, 16.18)], [], [(0, 2, 4), (27, 25, 78, 79), (2, 3, 5, 4), (0, 4, 6), (43, 41, 86, 87), (4, 5, 7, 6), (0, 6, 8), (59, 57, 94, 95), (6, 7, 9, 8), (0, 8, 10), (21, 19, 75, 76), (8, 9, 11, 10), (0, 10, 12), (37, 35, 83, 84), (10, 11, 13, 12), (0, 12, 14), (53, 51, 91, 92), (12, 13, 15, 14), (0, 14, 16), (5, 3, 66, 68), (14, 15, 17, 16), (0, 16, 18), (15, 13, 72, 73), (16, 17, 19, 18), (0, 18, 20), (31, 29, 80, 81), (18, 19, 21, 20), (0, 20, 22), (47, 45, 88, 89), (20, 21, 23, 22), (0, 22, 24), (63, 61, 96, 97), (22, 23, 25, 24), (0, 24, 26), (9, 7, 69, 70), (24, 25, 27, 26), (0, 26, 28), (25, 23, 77, 78), (26, 27, 29, 28), (0, 28, 30), (41, 39, 85, 86), (28, 29, 31, 30), (0, 30, 32), (57, 55, 93, 94), (30, 31, 33, 32), (0, 32, 34), (19, 17, 74, 75), (32, 33, 35, 34), (0, 34, 36), (35, 33, 82, 83), (34, 35, 37, 36), (0, 36, 38), (51, 49, 90, 91), (36, 37, 39, 38), (0, 38, 40), (13, 11, 71, 72), (38, 39, 41, 40), (0, 40, 42), (29, 27, 79, 80), (40, 41, 43, 42), (0, 42, 44), (45, 43, 87, 88), (42, 43, 45, 44), (0, 44, 46), (61, 59, 95, 96), (44, 45, 47, 46), (0, 46, 48), (3, 65, 98, 66), (46, 47, 49, 48), (0, 48, 50), (7, 5, 68, 69), (48, 49, 51, 50), (0, 50, 52), (23, 21, 76, 77), (50, 51, 53, 52), (0, 52, 54), (39, 37, 84, 85), (52, 53, 55, 54), (0, 54, 56), (55, 53, 92, 93), (54, 55, 57, 56), (0, 56, 58), (17, 15, 73, 74), (56, 57, 59, 58), (0, 58, 60), (33, 31, 81, 82), (58, 59, 61, 60), (0, 60, 62), (49, 47, 89, 90), (60, 61, 63, 62), (0, 62, 64), (65, 63, 97, 98), (62, 63, 65, 64), (0, 64, 2), (11, 9, 70, 71), (64, 65, 3, 2), (71, 70, 102, 103), (91, 90, 122, 123), (84, 83, 115, 116), (77, 76, 108, 109), (97, 96, 128, 129), (70, 69, 101, 102), (90, 89, 121, 122), (83, 82, 114, 115), (76, 75, 107, 108), (96, 95, 127, 128), (69, 68, 100, 101), (89, 88, 120, 121), (82, 81, 113, 114), (75, 74, 106, 107), (95, 94, 126, 127), (68, 66, 1, 100), (88, 87, 119, 120), (81, 80, 112, 113), (74, 73, 105, 106), (94, 93, 125, 126), (87, 86, 118, 119), (80, 79, 111, 112), (73, 72, 104, 105), (93, 92, 124, 125), (86, 85, 117, 118), (79, 78, 110, 111), (72, 71, 103, 104), (92, 91, 123, 124), (66, 98, 130, 1), (85, 84, 116, 117), (78, 77, 109, 110), (98, 97, 129, 130), (118, 117, 149, 150), (111, 110, 142, 143), (104, 103, 135, 136), (124, 123, 155, 156), (1, 130, 162, 67), (117, 116, 148, 149), (110, 109, 141, 142), (130, 129, 161, 162), (103, 102, 134, 135), (123, 122, 154, 155), (116, 115, 147, 148), (109, 108, 140, 141), (129, 128, 160, 161), (102, 101, 133, 134), (122, 121, 153, 154), (115, 114, 146, 147), (108, 107, 139, 140), (128, 127, 159, 160), (101, 100, 132, 133), (121, 120, 152, 153), (114, 113, 145, 146), (107, 106, 138, 139), (127, 126, 158, 159), (100, 1, 67, 132), (120, 119, 151, 152), (113, 112, 144, 145), (106, 105, 137, 138), (126, 125, 157, 158), (119, 118, 150, 151), (112, 111, 143, 144), (105, 104, 136, 137), (125, 124, 156, 157), (138, 137, 169, 170), (158, 157, 189, 190), (151, 150, 182, 183), (144, 143, 175, 176), (137, 136, 168, 169), (157, 156, 188, 189), (150, 149, 181, 182), (143, 142, 174, 175), (136, 135, 167, 168), (156, 155, 187, 188), (67, 162, 194, 99), (149, 148, 180, 181), (142, 141, 173, 174), (162, 161, 193, 194), (135, 134, 166, 167), (155, 154, 186, 187), (148, 147, 179, 180), (141, 140, 172, 173), (161, 160, 192, 193), (134, 133, 165, 166), (154, 153, 185, 186), (147, 146, 178, 179), (140, 139, 171, 172), (160, 159, 191, 192), (133, 132, 164, 165), (153, 152, 184, 185), (146, 145, 177, 178), (139, 138, 170, 171), (159, 158, 190, 191), (132, 67, 99, 164), (152, 151, 183, 184), (145, 144, 176, 177), (185, 184, 216, 217), (178, 177, 209, 210), (171, 170, 202, 203), (191, 190, 222, 223), (164, 99, 131, 196), (184, 183, 215, 216), (177, 176, 208, 209), (170, 169, 201, 202), (190, 189, 221, 222), (183, 182, 214, 215), (176, 175, 207, 208), (169, 168, 200, 201), (189, 188, 220, 221), (182, 181, 213, 214), (175, 174, 206, 207), (168, 167, 199, 200), (188, 187, 219, 220), (99, 194, 226, 131), (181, 180, 212, 213), (174, 173, 205, 206), (194, 193, 225, 226), (167, 166, 198, 199), (187, 186, 218, 219), (180, 179, 211, 212), (173, 172, 204, 205), (193, 192, 224, 225), (166, 165, 197, 198), (186, 185, 217, 218), (179, 178, 210, 211), (172, 171, 203, 204), (192, 191, 223, 224), (165, 164, 196, 197), (205, 204, 236, 237), (225, 224, 256, 257), (198, 197, 229, 230), (218, 217, 249, 250), (211, 210, 242, 243), (204, 203, 235, 236), (224, 223, 255, 256), (197, 196, 228, 229), (217, 216, 248, 249), (210, 209, 241, 242), (203, 202, 234, 235), (223, 222, 254, 255), (196, 131, 163, 228), (216, 215, 247, 248), (209, 208, 240, 241), (202, 201, 233, 234), (222, 221, 253, 254), (215, 214, 246, 247), (208, 207, 239, 240), (201, 200, 232, 233), (221, 220, 252, 253), (214, 213, 245, 246), (207, 206, 238, 239), (200, 199, 231, 232), (220, 219, 251, 252), (131, 226, 258, 163), (213, 212, 244, 245), (206, 205, 237, 238), (226, 225, 257, 258), (199, 198, 230, 231), (219, 218, 250, 251), (212, 211, 243, 244), (252, 251, 283, 284), (163, 258, 290, 195), (245, 244, 276, 277), (238, 237, 269, 270), (258, 257, 289, 290), (231, 230, 262, 263), (251, 250, 282, 283), (244, 243, 275, 276), (237, 236, 268, 269), (257, 256, 288, 289), (230, 229, 261, 262), (250, 249, 281, 282), (243, 242, 274, 275), (236, 235, 267, 268), (256, 255, 287, 288), (229, 228, 260, 261), (249, 248, 280, 281), (242, 241, 273, 274), (235, 234, 266, 267), (255, 254, 286, 287), (228, 163, 195, 260), (248, 247, 279, 280), (241, 240, 272, 273), (234, 233, 265, 266), (254, 253, 285, 286), (247, 246, 278, 279), (240, 239, 271, 272), (233, 232, 264, 265), (253, 252, 284, 285), (246, 245, 277, 278), (239, 238, 270, 271), (232, 231, 263, 264), (272, 271, 303, 304), (265, 264, 296, 297), (285, 284, 316, 317), (278, 277, 309, 310), (271, 270, 302, 303), (264, 263, 295, 296), (284, 283, 315, 316), (195, 290, 322, 227), (277, 276, 308, 309), (270, 269, 301, 302), (290, 289, 321, 322), (263, 262, 294, 295), (283, 282, 314, 315), (276, 275, 307, 308), (269, 268, 300, 301), (289, 288, 320, 321), (262, 261, 293, 294), (282, 281, 313, 314), (275, 274, 306, 307), (268, 267, 299, 300), (288, 287, 319, 320), (261, 260, 292, 293), (281, 280, 312, 313), (274, 273, 305, 306), (267, 266, 298, 299), (287, 286, 318, 319), (260, 195, 227, 292), (280, 279, 311, 312), (273, 272, 304, 305), (266, 265, 297, 298), (286, 285, 317, 318), (279, 278, 310, 311), (319, 318, 350, 351), (292, 227, 259, 324), (312, 311, 343, 344), (305, 304, 336, 337), (298, 297, 329, 330), (318, 317, 349, 350), (311, 310, 342, 343), (304, 303, 335, 336), (297, 296, 328, 329), (317, 316, 348, 349), (310, 309, 341, 342), (303, 302, 334, 335), (296, 295, 327, 328), (316, 315, 347, 348), (227, 322, 354, 259), (309, 308, 340, 341), (302, 301, 333, 334), (322, 321, 353, 354), (295, 294, 326, 327), (315, 314, 346, 347), (308, 307, 339, 340), (301, 300, 332, 333), (321, 320, 352, 353), (294, 293, 325, 326), (314, 313, 345, 346), (307, 306, 338, 339), (300, 299, 331, 332), (320, 319, 351, 352), (293, 292, 324, 325), (313, 312, 344, 345), (306, 305, 337, 338), (299, 298, 330, 331), (339, 338, 370, 371), (332, 331, 363, 364), (352, 351, 383, 384), (325, 324, 356, 357), (345, 344, 376, 377), (338, 337, 369, 370), (331, 330, 362, 363), (351, 350, 382, 383), (324, 259, 291, 356), (344, 343, 375, 376), (337, 336, 368, 369), (330, 329, 361, 362), (350, 349, 381, 382), (343, 342, 374, 375), (336, 335, 367, 368), (329, 328, 360, 361), (349, 348, 380, 381), (342, 341, 373, 374), (335, 334, 366, 367), (328, 327, 359, 360), (348, 347, 379, 380), (259, 354, 386, 291), (341, 340, 372, 373), (334, 333, 365, 366), (354, 353, 385, 386), (327, 326, 358, 359), (347, 346, 378, 379), (340, 339, 371, 372), (333, 332, 364, 365), (353, 352, 384, 385), (326, 325, 357, 358), (346, 345, 377, 378), (386, 385, 417, 418), (359, 358, 390, 391), (379, 378, 410, 411), (372, 371, 403, 404), (365, 364, 396, 397), (385, 384, 416, 417), (358, 357, 389, 390), (378, 377, 409, 410), (371, 370, 402, 403), (364, 363, 395, 396), (384, 383, 415, 416), (357, 356, 388, 389), (377, 376, 408, 409), (370, 369, 401, 402), (363, 362, 394, 395), (383, 382, 414, 415), (356, 291, 323, 388), (376, 375, 407, 408), (369, 368, 400, 401), (362, 361, 393, 394), (382, 381, 413, 414), (375, 374, 406, 407), (368, 367, 399, 400), (361, 360, 392, 393), (381, 380, 412, 413), (374, 373, 405, 406), (367, 366, 398, 399), (360, 359, 391, 392), (380, 379, 411, 412), (291, 386, 418, 323), (373, 372, 404, 405), (366, 365, 397, 398), (406, 405, 437, 438), (399, 398, 430, 431), (392, 391, 423, 424), (412, 411, 443, 444), (323, 418, 450, 355), (405, 404, 436, 437), (398, 397, 429, 430), (418, 417, 449, 450), (391, 390, 422, 423), (411, 410, 442, 443), (404, 403, 435, 436), (397, 396, 428, 429), (417, 416, 448, 449), (390, 389, 421, 422), (410, 409, 441, 442), (403, 402, 434, 435), (396, 395, 427, 428), (416, 415, 447, 448), (389, 388, 420, 421), (409, 408, 440, 441), (402, 401, 433, 434), (395, 394, 426, 427), (415, 414, 446, 447), (388, 323, 355, 420), (408, 407, 439, 440), (401, 400, 432, 433), (394, 393, 425, 426), (414, 413, 445, 446), (407, 406, 438, 439), (400, 399, 431, 432), (393, 392, 424, 425), (413, 412, 444, 445), (426, 425, 457, 458), (446, 445, 477, 478), (439, 438, 470, 471), (432, 431, 463, 464), (425, 424, 456, 457), (445, 444, 476, 477), (438, 437, 469, 470), (431, 430, 462, 463), (424, 423, 455, 456), (444, 443, 475, 476), (355, 450, 482, 387), (437, 436, 468, 469), (430, 429, 461, 462), (450, 449, 481, 482), (423, 422, 454, 455), (443, 442, 474, 475), (436, 435, 467, 468), (429, 428, 460, 461), (449, 448, 480, 481), (422, 421, 453, 454), (442, 441, 473, 474), (435, 434, 466, 467), (428, 427, 459, 460), (448, 447, 479, 480), (421, 420, 452, 453), (441, 440, 472, 473), (434, 433, 465, 466), (427, 426, 458, 459), (447, 446, 478, 479), (420, 355, 387, 452), (440, 439, 471, 472), (433, 432, 464, 465), (453, 452, 484, 485), (473, 472, 504, 505), (466, 465, 497, 498), (459, 458, 490, 491), (479, 478, 510, 511), (452, 387, 419, 484), (472, 471, 503, 504), (465, 464, 496, 497), (458, 457, 489, 490), (478, 477, 509, 510), (471, 470, 502, 503), (464, 463, 495, 496), (457, 456, 488, 489), (477, 476, 508, 509), (470, 469, 501, 502), (463, 462, 494, 495), (456, 455, 487, 488), (476, 475, 507, 508), (387, 482, 514, 419), (469, 468, 500, 501), (462, 461, 493, 494), (482, 481, 513, 514), (455, 454, 486, 487), (475, 474, 506, 507), (468, 467, 499, 500), (461, 460, 492, 493), (481, 480, 512, 513), (454, 453, 485, 486), (474, 473, 505, 506), (467, 466, 498, 499), (460, 459, 491, 492), (480, 479, 511, 512), (493, 492, 523, 524), (513, 512, 543, 544), (486, 485, 516, 517), (506, 505, 536, 537), (499, 498, 529, 530), (492, 491, 522, 523), (512, 511, 542, 543), (485, 484, 515, 516), (505, 504, 535, 536), (498, 497, 528, 529), (491, 490, 521, 522), (511, 510, 541, 542), (484, 419, 451, 515), (504, 503, 534, 535), (497, 496, 527, 528), (490, 489, 520, 521), (510, 509, 540, 541), (503, 502, 533, 534), (496, 495, 526, 527), (489, 488, 519, 520), (509, 508, 539, 540), (502, 501, 532, 533), (495, 494, 525, 526), (488, 487, 518, 519), (508, 507, 538, 539), (419, 514, 545, 451), (501, 500, 531, 532), (494, 493, 524, 525), (514, 513, 544, 545), (487, 486, 517, 518), (507, 506, 537, 538), (500, 499, 530, 531), (519, 518, 550, 551), (539, 538, 570, 571), (451, 545, 577, 483), (532, 531, 563, 564), (525, 524, 556, 557), (545, 544, 576, 577), (518, 517, 549, 550), (538, 537, 569, 570), (531, 530, 562, 563), (524, 523, 555, 556), (544, 543, 575, 576), (517, 516, 548, 549), (537, 536, 568, 569), (530, 529, 561, 562), (523, 522, 554, 555), (543, 542, 574, 575), (516, 515, 547, 548), (536, 535, 567, 568), (529, 528, 560, 561), (522, 521, 553, 554), (542, 541, 573, 574), (515, 451, 483, 547), (535, 534, 566, 567), (528, 527, 559, 560), (521, 520, 552, 553), (541, 540, 572, 573), (534, 533, 565, 566), (527, 526, 558, 559), (520, 519, 551, 552), (540, 539, 571, 572), (533, 532, 564, 565), (526, 525, 557, 558), (559, 558, 591, 592), (552, 551, 584, 585), (572, 571, 604, 605), (565, 564, 597, 598), (558, 557, 590, 591), (551, 550, 583, 584), (571, 570, 603, 604), (483, 577, 610, 578), (564, 563, 596, 597), (557, 556, 589, 590), (577, 576, 609, 610), (550, 549, 582, 583), (570, 569, 602, 603), (563, 562, 595, 596), (556, 555, 588, 589), (576, 575, 608, 609), (549, 548, 581, 582), (569, 568, 601, 602), (562, 561, 594, 595), (555, 554, 587, 588), (575, 574, 607, 608), (548, 547, 580, 581), (568, 567, 600, 601), (561, 560, 593, 594), (554, 553, 586, 587), (574, 573, 606, 607), (547, 483, 578, 580), (567, 566, 599, 600), (560, 559, 592, 593), (553, 552, 585, 586), (573, 572, 605, 606), (566, 565, 598, 599), (587, 586, 618, 619), (607, 606, 638, 639), (580, 578, 546, 612), (600, 599, 631, 632), (593, 592, 624, 625), (586, 585, 617, 618), (606, 605, 637, 638), (599, 598, 630, 631), (592, 591, 623, 624), (585, 584, 616, 617), (605, 604, 636, 637), (598, 597, 629, 630), (591, 590, 622, 623), (584, 583, 615, 616), (604, 603, 635, 636), (578, 610, 642, 546), (597, 596, 628, 629), (590, 589, 621, 622), (610, 609, 641, 642), (583, 582, 614, 615), (603, 602, 634, 635), (596, 595, 627, 628), (589, 588, 620, 621), (609, 608, 640, 641), (582, 581, 613, 614), (602, 601, 633, 634), (595, 594, 626, 627), (588, 587, 619, 620), (608, 607, 639, 640), (581, 580, 612, 613), (601, 600, 632, 633), (594, 593, 625, 626), (627, 626, 657, 658), (620, 619, 650, 651), (640, 639, 670, 671), (613, 612, 643, 644), (633, 632, 663, 664), (626, 625, 656, 657), (619, 618, 649, 650), (639, 638, 669, 670), (612, 546, 579, 643), (632, 631, 662, 663), (625, 624, 655, 656), (618, 617, 648, 649), (638, 637, 668, 669), (631, 630, 661, 662), (624, 623, 654, 655), (617, 616, 647, 648), (637, 636, 667, 668), (630, 629, 660, 661), (623, 622, 653, 654), (616, 615, 646, 647), (636, 635, 666, 667), (546, 642, 673, 579), (629, 628, 659, 660), (622, 621, 652, 653), (642, 641, 672, 673), (615, 614, 645, 646), (635, 634, 665, 666), (628, 627, 658, 659), (621, 620, 651, 652), (641, 640, 671, 672), (614, 613, 644, 645), (634, 633, 664, 665), (653, 652, 684, 685), (673, 672, 704, 705), (646, 645, 677, 678), (666, 665, 697, 698), (659, 658, 690, 691), (652, 651, 683, 684), (672, 671, 703, 704), (645, 644, 676, 677), (665, 664, 696, 697), (658, 657, 689, 690), (651, 650, 682, 683), (671, 670, 702, 703), (644, 643, 675, 676), (664, 663, 695, 696), (657, 656, 688, 689), (650, 649, 681, 682), (670, 669, 701, 702), (643, 579, 611, 675), (663, 662, 694, 695), (656, 655, 687, 688), (649, 648, 680, 681), (669, 668, 700, 701), (662, 661, 693, 694), (655, 654, 686, 687), (648, 647, 679, 680), (668, 667, 699, 700), (661, 660, 692, 693), (654, 653, 685, 686), (647, 646, 678, 679), (667, 666, 698, 699), (579, 673, 705, 611), (660, 659, 691, 692), (674, 675, 611), (674, 676, 675), (674, 677, 676), (674, 678, 677), (674, 679, 678), (674, 680, 679), (674, 681, 680), (674, 682, 681), (674, 683, 682), (674, 684, 683), (674, 685, 684), (674, 686, 685), (674, 687, 686), (674, 688, 687), (674, 689, 688), (674, 690, 689), (674, 691, 690), (674, 692, 691), (674, 693, 692), (674, 694, 693), (674, 695, 694), (674, 696, 695), (674, 697, 696), (674, 698, 697), (674, 699, 698), (674, 700, 699), (674, 701, 700), (674, 702, 701), (674, 703, 702), (674, 704, 703), (674, 705, 704), (674, 611, 705), (714, 713, 728, 729), (707, 706, 721, 722), (715, 714, 729, 730), (708, 707, 722, 723), (716, 715, 730, 731), (709, 708, 723, 724), (717, 716, 731, 732), (710, 709, 724, 725), (718, 717, 732, 733), (711, 710, 725, 726), (719, 718, 733, 734), (712, 711, 726, 727), (720, 719, 734, 735), (713, 712, 727, 728), (735, 734, 749, 750), (728, 727, 742, 743), (729, 728, 743, 744), (722, 721, 736, 737), (730, 729, 744, 745), (723, 722, 737, 738), (731, 730, 745, 746), (724, 723, 738, 739), (732, 731, 746, 747), (725, 724, 739, 740), (733, 732, 747, 748), (726, 725, 740, 741), (734, 733, 748, 749), (727, 726, 741, 742), (739, 738, 753, 754), (747, 746, 761, 762), (740, 739, 754, 755), (748, 747, 762, 763), (741, 740, 755, 756), (749, 748, 763, 764), (742, 741, 756, 757), (750, 749, 764, 765), (743, 742, 757, 758), (744, 743, 758, 759), (737, 736, 751, 752), (745, 744, 759, 760), (738, 737, 752, 753), (746, 745, 760, 761), (758, 757, 772, 773), (759, 758, 773, 774), (752, 751, 766, 767), (760, 759, 774, 775), (753, 752, 767, 768), (761, 760, 775, 776), (754, 753, 768, 769), (762, 761, 776, 777), (755, 754, 769, 770), (763, 762, 777, 778), (756, 755, 770, 771), (764, 763, 778, 779), (757, 756, 771, 772), (765, 764, 779, 780), (777, 776, 791, 792), (770, 769, 784, 785), (778, 777, 792, 793), (771, 770, 785, 786), (779, 778, 793, 794), (772, 771, 786, 787), (780, 779, 794, 795), (773, 772, 787, 788), (774, 773, 788, 789), (767, 766, 781, 782), (775, 774, 789, 790), (768, 767, 782, 783), (776, 775, 790, 791), (769, 768, 783, 784), (789, 788, 803, 804), (782, 781, 796, 797), (790, 789, 804, 805), (783, 782, 797, 798), (791, 790, 805, 806), (784, 783, 798, 799), (792, 791, 806, 807), (785, 784, 799, 800), (793, 792, 807, 808), (786, 785, 800, 801), (794, 793, 808, 809), (787, 786, 801, 802), (795, 794, 809, 810), (788, 787, 802, 803), (808, 807, 822, 823), (801, 800, 815, 816), (809, 808, 823, 824), (802, 801, 816, 817), (810, 809, 824, 825), (803, 802, 817, 818), (804, 803, 818, 819), (797, 796, 811, 812), (805, 804, 819, 820), (798, 797, 812, 813), (806, 805, 820, 821), (799, 798, 813, 814), (807, 806, 821, 822), (800, 799, 814, 815), (819, 818, 833, 834), (812, 811, 826, 827), (820, 819, 834, 835), (813, 812, 827, 828), (821, 820, 835, 836), (814, 813, 828, 829), (822, 821, 836, 837), (815, 814, 829, 830), (823, 822, 837, 838), (816, 815, 830, 831), (824, 823, 838, 839), (817, 816, 831, 832), (825, 824, 839, 840), (818, 817, 832, 833), (830, 829, 844, 845), (838, 837, 852, 853), (831, 830, 845, 846), (839, 838, 853, 854), (832, 831, 846, 847), (840, 839, 854, 855), (833, 832, 847, 848), (834, 833, 848, 849), (827, 826, 841, 842), (835, 834, 849, 850), (828, 827, 842, 843), (836, 835, 850, 851), (829, 828, 843, 844), (837, 836, 851, 852), (849, 848, 863, 864), (842, 841, 856, 857), (850, 849, 864, 865), (843, 842, 857, 858), (851, 850, 865, 866), (844, 843, 858, 859), (852, 851, 866, 867), (845, 844, 859, 860), (853, 852, 867, 868), (846, 845, 860, 861), (854, 853, 868, 869), (847, 846, 861, 862), (855, 854, 869, 870), (848, 847, 862, 863), (868, 867, 882, 883), (861, 860, 875, 876), (869, 868, 883, 884), (862, 861, 876, 877), (870, 869, 884, 885), (863, 862, 877, 878), (864, 863, 878, 879), (857, 856, 871, 872), (865, 864, 879, 880), (858, 857, 872, 873), (866, 865, 880, 881), (859, 858, 873, 874), (867, 866, 881, 882), (860, 859, 874, 875), (872, 871, 886, 887), (880, 879, 894, 895), (873, 872, 887, 888), (881, 880, 895, 896), (874, 873, 888, 889), (882, 881, 896, 897), (875, 874, 889, 890), (883, 882, 897, 898), (876, 875, 890, 891), (884, 883, 898, 899), (877, 876, 891, 892), (885, 884, 899, 900), (878, 877, 892, 893), (879, 878, 893, 894), (891, 890, 905, 906), (899, 898, 913, 914), (892, 891, 906, 907), (900, 899, 914, 915), (893, 892, 907, 908), (894, 893, 908, 909), (887, 886, 901, 902), (895, 894, 909, 910), (888, 887, 902, 903), (896, 895, 910, 911), (889, 888, 903, 904), (897, 896, 911, 912), (890, 889, 904, 905), (898, 897, 912, 913), (910, 909, 924, 925), (903, 902, 917, 918), (911, 910, 925, 926), (904, 903, 918, 919), (912, 911, 926, 927), (905, 904, 919, 920), (913, 912, 927, 928), (906, 905, 920, 921), (914, 913, 928, 929), (907, 906, 921, 922), (915, 914, 929, 930), (908, 907, 922, 923), (909, 908, 923, 924), (902, 901, 916, 917), (929, 928, 943, 944), (922, 921, 936, 937), (930, 929, 944, 945), (923, 922, 937, 938), (924, 923, 938, 939), (917, 916, 931, 932), (925, 924, 939, 940), (918, 917, 932, 933), (926, 925, 940, 941), (919, 918, 933, 934), (927, 926, 941, 942), (920, 919, 934, 935), (928, 927, 942, 943), (921, 920, 935, 936), (941, 940, 955, 956), (934, 933, 948, 949), (942, 941, 956, 957), (935, 934, 949, 950), (943, 942, 957, 958), (936, 935, 950, 951), (944, 943, 958, 959), (937, 936, 951, 952), (945, 944, 959, 960), (938, 937, 952, 953), (939, 938, 953, 954), (932, 931, 946, 947), (940, 939, 954, 955), (933, 932, 947, 948), (960, 959, 975, 976), (953, 952, 968, 969), (954, 953, 969, 970), (947, 946, 962, 963), (955, 954, 970, 971), (948, 947, 963, 964), (956, 955, 971, 972), (949, 948, 964, 965), (957, 956, 972, 973), (950, 949, 965, 966), (958, 957, 973, 974), (951, 950, 966, 967), (959, 958, 974, 975), (952, 951, 967, 968), (965, 964, 979, 980), (973, 972, 987, 988), (966, 965, 980, 981), (974, 973, 988, 989), (967, 966, 981, 982), (975, 974, 989, 990), (968, 967, 982, 983), (976, 975, 990, 991), (969, 968, 983, 984), (970, 969, 984, 985), (963, 962, 977, 978), (971, 970, 985, 986), (964, 963, 978, 979), (972, 971, 986, 987), (984, 983, 998, 999), (985, 984, 999, 1000), (978, 977, 992, 993), (986, 985, 1000, 1001), (979, 978, 993, 994), (987, 986, 1001, 1002), (980, 979, 994, 995), (988, 987, 1002, 1003), (981, 980, 995, 996), (989, 988, 1003, 1004), (982, 981, 996, 997), (990, 989, 1004, 1005), (983, 982, 997, 998), (991, 990, 1005, 1006), (1003, 1002, 1017, 1018), (996, 995, 1010, 1011), (1004, 1003, 1018, 1019), (997, 996, 1011, 1012), (1005, 1004, 1019, 1020), (998, 997, 1012, 1013), (1006, 1005, 1020, 1021), (999, 998, 1013, 1014), (1000, 999, 1014, 1015), (993, 992, 1007, 1008), (1001, 1000, 1015, 1016), (994, 993, 1008, 1009), (1002, 1001, 1016, 1017), (995, 994, 1009, 1010), (1015, 1014, 1029, 1030), (1008, 1007, 1022, 1023), (1016, 1015, 1030, 1031), (1009, 1008, 1023, 1024), (1017, 1016, 1031, 1032), (1010, 1009, 1024, 1025), (1018, 1017, 1032, 1033), (1011, 1010, 1025, 1026), (1019, 1018, 1033, 1034), (1012, 1011, 1026, 1027), (1020, 1019, 1034, 1035), (1013, 1012, 1027, 1028), (1021, 1020, 1035, 1036), (1014, 1013, 1028, 1029), (1026, 1025, 1040, 1041), (1034, 1033, 1048, 1049), (1027, 1026, 1041, 1042), (1035, 1034, 1049, 1050), (1028, 1027, 1042, 1043), (1036, 1035, 1050, 1051), (1029, 1028, 1043, 1044), (1030, 1029, 1044, 1045), (1023, 1022, 1037, 1038), (1031, 1030, 1045, 1046), (1024, 1023, 1038, 1039), (1032, 1031, 1046, 1047), (1025, 1024, 1039, 1040), (1033, 1032, 1047, 1048), (1045, 1044, 1059, 1060), (1038, 1037, 1052, 1053), (1046, 1045, 1060, 1061), (1039, 1038, 1053, 1054), (1047, 1046, 1061, 1062), (1040, 1039, 1054, 1055), (1048, 1047, 1062, 1063), (1041, 1040, 1055, 1056), (1049, 1048, 1063, 1064), (1042, 1041, 1056, 1057), (1050, 1049, 1064, 1065), (1043, 1042, 1057, 1058), (1051, 1050, 1065, 1066), (1044, 1043, 1058, 1059), (1064, 1063, 1078, 1079), (1057, 1056, 1071, 1072), (1065, 1064, 1079, 1080), (1058, 1057, 1072, 1073), (1066, 1065, 1080, 1081), (1059, 1058, 1073, 1074), (1060, 1059, 1074, 1075), (1053, 1052, 1067, 1068), (1061, 1060, 1075, 1076), (1054, 1053, 1068, 1069), (1062, 1061, 1076, 1077), (1055, 1054, 1069, 1070), (1063, 1062, 1077, 1078), (1056, 1055, 1070, 1071), (1076, 1075, 1090, 1091), (1069, 1068, 1083, 1084), (1077, 1076, 1091, 1092), (1070, 1069, 1084, 1085), (1078, 1077, 1092, 1093), (1071, 1070, 1085, 1086), (1079, 1078, 1093, 1094), (1072, 1071, 1086, 1087), (1080, 1079, 1094, 1095), (1073, 1072, 1087, 1088), (1081, 1080, 1095, 1096), (1074, 1073, 1088, 1089), (1075, 1074, 1089, 1090), (1068, 1067, 1082, 1083), (1095, 1094, 1109, 1110), (1088, 1087, 1102, 1103), (1096, 1095, 1110, 1111), (1089, 1088, 1103, 1104), (1090, 1089, 1104, 1105), (1083, 1082, 1097, 1098), (1091, 1090, 1105, 1106), (1084, 1083, 1098, 1099), (1092, 1091, 1106, 1107), (1085, 1084, 1099, 1100), (1093, 1092, 1107, 1108), (1086, 1085, 1100, 1101), (1094, 1093, 1108, 1109), (1087, 1086, 1101, 1102), (1099, 1098, 1113, 1114), (1107, 1106, 1121, 1122), (1100, 1099, 1114, 1115), (1108, 1107, 1122, 1123), (1101, 1100, 1115, 1116), (1109, 1108, 1123, 1124), (1102, 1101, 1116, 1117), (1110, 1109, 1124, 1125), (1103, 1102, 1117, 1118), (1111, 1110, 1125, 1126), (1104, 1103, 1118, 1119), (1105, 1104, 1119, 1120), (1098, 1097, 1112, 1113), (1106, 1105, 1120, 1121), (1118, 1117, 1132, 1133), (1126, 1125, 1140, 1141), (1119, 1118, 1133, 1134), (1120, 1119, 1134, 1135), (1113, 1112, 1127, 1128), (1121, 1120, 1135, 1136), (1114, 1113, 1128, 1129), (1122, 1121, 1136, 1137), (1115, 1114, 1129, 1130), (1123, 1122, 1137, 1138), (1116, 1115, 1130, 1131), (1124, 1123, 1138, 1139), (1117, 1116, 1131, 1132), (1125, 1124, 1139, 1140), (1137, 1136, 1151, 1152), (1130, 1129, 1144, 1145), (1138, 1137, 1152, 1153), (1131, 1130, 1145, 1146), (1139, 1138, 1153, 1154), (1132, 1131, 1146, 1147), (1140, 1139, 1154, 1155), (1133, 1132, 1147, 1148), (1141, 1140, 1155, 1156), (1134, 1133, 1148, 1149), (1135, 1134, 1149, 1150), (1128, 1127, 1142, 1143), (1136, 1135, 1150, 1151), (1129, 1128, 1143, 1144), (1156, 1155, 1171, 1172), (1149, 1148, 1164, 1165), (1150, 1149, 1165, 1166), (1143, 1142, 1158, 1159), (1151, 1150, 1166, 1167), (1144, 1143, 1159, 1160), (1152, 1151, 1167, 1168), (1145, 1144, 1160, 1161), (1153, 1152, 1168, 1169), (1146, 1145, 1161, 1162), (1154, 1153, 1169, 1170), (1147, 1146, 1162, 1163), (1155, 1154, 1170, 1171), (1148, 1147, 1163, 1164), (1161, 1160, 1175, 1176), (1169, 1168, 1183, 1184), (1162, 1161, 1176, 1177), (1170, 1169, 1184, 1185), (1163, 1162, 1177, 1178), (1171, 1170, 1185, 1186), (1164, 1163, 1178, 1179), (1172, 1171, 1186, 1187), (1165, 1164, 1179, 1180), (1166, 1165, 1180, 1181), (1159, 1158, 1173, 1174), (1167, 1166, 1181, 1182), (1160, 1159, 1174, 1175), (1168, 1167, 1182, 1183), (961, 720, 735), (706, 1157, 721), (721, 1157, 736), (961, 735, 750), (736, 1157, 751), (961, 750, 765), (751, 1157, 766), (961, 765, 780), (766, 1157, 781), (961, 780, 795), (961, 795, 810), (781, 1157, 796), (796, 1157, 811), (961, 810, 825), (811, 1157, 826), (961, 825, 840), (826, 1157, 841), (961, 840, 855), (841, 1157, 856), (961, 855, 870), (856, 1157, 871), (961, 870, 885), (871, 1157, 886), (961, 885, 900), (886, 1157, 901), (961, 900, 915), (901, 1157, 916), (961, 915, 930), (916, 1157, 931), (961, 930, 945), (931, 1157, 946), (961, 945, 960), (946, 1157, 962), (961, 960, 976), (962, 1157, 977), (961, 976, 991), (977, 1157, 992), (961, 991, 1006), (992, 1157, 1007), (961, 1006, 1021), (1007, 1157, 1022), (961, 1021, 1036), (1022, 1157, 1037), (961, 1036, 1051), (1037, 1157, 1052), (961, 1051, 1066), (1052, 1157, 1067), (961, 1066, 1081), (1067, 1157, 1082), (961, 1081, 1096), (1082, 1157, 1097), (961, 1096, 1111), (1097, 1157, 1112), (961, 1111, 1126), (1112, 1157, 1127), (961, 1126, 1141), (1127, 1157, 1142), (961, 1141, 1156), (1142, 1157, 1158), (961, 1156, 1172), (1158, 1157, 1173), (961, 1172, 1187), (1180, 1179, 712, 713), (1173, 1157, 706), (961, 1187, 720), (1181, 1180, 713, 714), (1174, 1173, 706, 707), (1182, 1181, 714, 715), (1175, 1174, 707, 708), (1183, 1182, 715, 716), (1176, 1175, 708, 709), (1184, 1183, 716, 717), (1177, 1176, 709, 710), (1185, 1184, 717, 718), (1178, 1177, 710, 711), (1186, 1185, 718, 719), (1179, 1178, 711, 712), (1187, 1186, 719, 720)])
me_cylinder.use_remesh_preserve_volume = False
me_cylinder.use_remesh_preserve_attributes = False
me_cylinder.use_mirror_vertex_groups = False
me_cylinder.update()

# ---- objects
ob_cylinder = bpy.data.objects.new('Cylinder', me_cylinder)
ob_lamp = bpy.data.objects.new('Lamp', light_lamp)
ob_camera = bpy.data.objects.new('Camera', cam_camera)

# ---- transforms, parenting, visibility, modifiers, constraints
ob_cylinder.location = (0.0, 0.0, -0.8543)
ob_cylinder.scale = (1.0, 1.0, 0.1409)
ob_cylinder.lineart.crease_threshold = 0.0
ob_lamp.location = (4.076, 1.005, 5.904)
ob_lamp.rotation_euler = (0.6503, 0.05522, 1.866)
ob_lamp.lock_rotations_4d = False
ob_lamp.empty_display_type = 'ARROWS'
ob_lamp.color = (0.0, 0.0, 0.0, 0.0)
ob_lamp.lineart.crease_threshold = 0.0
ob_camera.location = (7.481, -6.508, 5.344)
ob_camera.rotation_euler = (1.109, 0.01082, 0.8149)
ob_camera.lock_rotations_4d = False
ob_camera.empty_display_type = 'ARROWS'
ob_camera.color = (0.0, 0.0, 0.0, 0.0)
ob_camera.display_type = 'WIRE'
ob_camera.lineart.crease_threshold = 0.0

# ---- collection membership
col_collection_1.objects.link(ob_cylinder)
col_collection_1.objects.link(ob_lamp)
col_collection_1.objects.link(ob_camera)

# ---- scene / render settings (as saved in the file)
scene.camera = ob_camera
scene.frame_start = 1; scene.frame_end = 250; scene.frame_set(1)
scene.render.engine = 'BLENDER_EEVEE_NEXT'
scene.render.resolution_percentage = 50
scene.render.dither_intensity = 0.0
scene.cycles.use_denoising = False
scene.cycles.samples = 10
scene.cycles.sampling_pattern = 'TABULATED_SOBOL'
scene.cycles.light_sampling_threshold = 0.0
scene.cycles.use_adaptive_sampling = False
scene.cycles.use_light_tree = False
scene.cycles.blur_glossy = 0.0
scene.cycles.pixel_filter_type = 'GAUSSIAN'
scene.cycles.sample_clamp_indirect = 0.0
scene.view_settings.view_transform = 'Standard'
bpy.context.view_layer.update()
